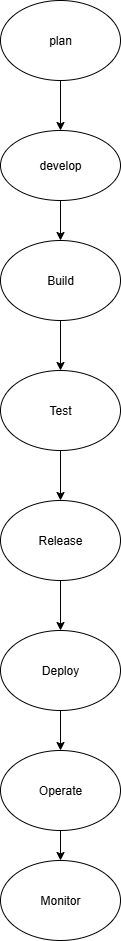

The diagram above was exported from draw.io. Its source (the exported page's mxGraphModel, read from the mxfile embedded in the PNG):
<mxGraphModel dx="1034" dy="570" grid="1" gridSize="10" guides="1" tooltips="1" connect="1" arrows="1" fold="1" page="1" pageScale="1" pageWidth="850" pageHeight="1100" math="0" shadow="0">
  <root>
    <mxCell id="0" />
    <mxCell id="1" parent="0" />
    <mxCell id="uZmPzn8SxNJ-arcW-WXw-4" value="" style="edgeStyle=orthogonalEdgeStyle;rounded=0;orthogonalLoop=1;jettySize=auto;html=1;" edge="1" parent="1" source="uZmPzn8SxNJ-arcW-WXw-2" target="uZmPzn8SxNJ-arcW-WXw-3">
      <mxGeometry relative="1" as="geometry" />
    </mxCell>
    <mxCell id="uZmPzn8SxNJ-arcW-WXw-2" value="plan" style="ellipse;whiteSpace=wrap;html=1;" vertex="1" parent="1">
      <mxGeometry x="330" y="80" width="120" height="80" as="geometry" />
    </mxCell>
    <mxCell id="uZmPzn8SxNJ-arcW-WXw-6" value="" style="edgeStyle=orthogonalEdgeStyle;rounded=0;orthogonalLoop=1;jettySize=auto;html=1;" edge="1" parent="1" source="uZmPzn8SxNJ-arcW-WXw-3" target="uZmPzn8SxNJ-arcW-WXw-5">
      <mxGeometry relative="1" as="geometry">
        <Array as="points">
          <mxPoint x="390" y="330" />
          <mxPoint x="390" y="330" />
        </Array>
      </mxGeometry>
    </mxCell>
    <mxCell id="uZmPzn8SxNJ-arcW-WXw-3" value="develop" style="ellipse;whiteSpace=wrap;html=1;" vertex="1" parent="1">
      <mxGeometry x="330" y="210" width="120" height="70" as="geometry" />
    </mxCell>
    <mxCell id="uZmPzn8SxNJ-arcW-WXw-7" style="edgeStyle=orthogonalEdgeStyle;rounded=0;orthogonalLoop=1;jettySize=auto;html=1;exitX=0.5;exitY=0;exitDx=0;exitDy=0;" edge="1" parent="1" source="uZmPzn8SxNJ-arcW-WXw-5">
      <mxGeometry relative="1" as="geometry">
        <mxPoint x="390" y="330" as="targetPoint" />
      </mxGeometry>
    </mxCell>
    <mxCell id="uZmPzn8SxNJ-arcW-WXw-9" value="" style="edgeStyle=orthogonalEdgeStyle;rounded=0;orthogonalLoop=1;jettySize=auto;html=1;" edge="1" parent="1" source="uZmPzn8SxNJ-arcW-WXw-5" target="uZmPzn8SxNJ-arcW-WXw-8">
      <mxGeometry relative="1" as="geometry" />
    </mxCell>
    <mxCell id="uZmPzn8SxNJ-arcW-WXw-5" value="Build" style="ellipse;whiteSpace=wrap;html=1;" vertex="1" parent="1">
      <mxGeometry x="330" y="320" width="120" height="80" as="geometry" />
    </mxCell>
    <mxCell id="uZmPzn8SxNJ-arcW-WXw-11" value="" style="edgeStyle=orthogonalEdgeStyle;rounded=0;orthogonalLoop=1;jettySize=auto;html=1;" edge="1" parent="1" source="uZmPzn8SxNJ-arcW-WXw-8" target="uZmPzn8SxNJ-arcW-WXw-10">
      <mxGeometry relative="1" as="geometry" />
    </mxCell>
    <mxCell id="uZmPzn8SxNJ-arcW-WXw-8" value="Test" style="ellipse;whiteSpace=wrap;html=1;" vertex="1" parent="1">
      <mxGeometry x="330" y="450" width="120" height="80" as="geometry" />
    </mxCell>
    <mxCell id="uZmPzn8SxNJ-arcW-WXw-13" value="" style="edgeStyle=orthogonalEdgeStyle;rounded=0;orthogonalLoop=1;jettySize=auto;html=1;" edge="1" parent="1" source="uZmPzn8SxNJ-arcW-WXw-10" target="uZmPzn8SxNJ-arcW-WXw-12">
      <mxGeometry relative="1" as="geometry" />
    </mxCell>
    <mxCell id="uZmPzn8SxNJ-arcW-WXw-10" value="Release" style="ellipse;whiteSpace=wrap;html=1;" vertex="1" parent="1">
      <mxGeometry x="330" y="580" width="120" height="80" as="geometry" />
    </mxCell>
    <mxCell id="uZmPzn8SxNJ-arcW-WXw-15" value="" style="edgeStyle=orthogonalEdgeStyle;rounded=0;orthogonalLoop=1;jettySize=auto;html=1;" edge="1" parent="1" source="uZmPzn8SxNJ-arcW-WXw-12" target="uZmPzn8SxNJ-arcW-WXw-14">
      <mxGeometry relative="1" as="geometry" />
    </mxCell>
    <mxCell id="uZmPzn8SxNJ-arcW-WXw-12" value="Deploy" style="ellipse;whiteSpace=wrap;html=1;" vertex="1" parent="1">
      <mxGeometry x="330" y="710" width="120" height="80" as="geometry" />
    </mxCell>
    <mxCell id="uZmPzn8SxNJ-arcW-WXw-17" value="" style="edgeStyle=orthogonalEdgeStyle;rounded=0;orthogonalLoop=1;jettySize=auto;html=1;" edge="1" parent="1" source="uZmPzn8SxNJ-arcW-WXw-14" target="uZmPzn8SxNJ-arcW-WXw-16">
      <mxGeometry relative="1" as="geometry" />
    </mxCell>
    <mxCell id="uZmPzn8SxNJ-arcW-WXw-14" value="Operate" style="ellipse;whiteSpace=wrap;html=1;" vertex="1" parent="1">
      <mxGeometry x="330" y="830" width="120" height="80" as="geometry" />
    </mxCell>
    <mxCell id="uZmPzn8SxNJ-arcW-WXw-16" value="Monitor" style="ellipse;whiteSpace=wrap;html=1;" vertex="1" parent="1">
      <mxGeometry x="330" y="940" width="120" height="80" as="geometry" />
    </mxCell>
  </root>
</mxGraphModel>